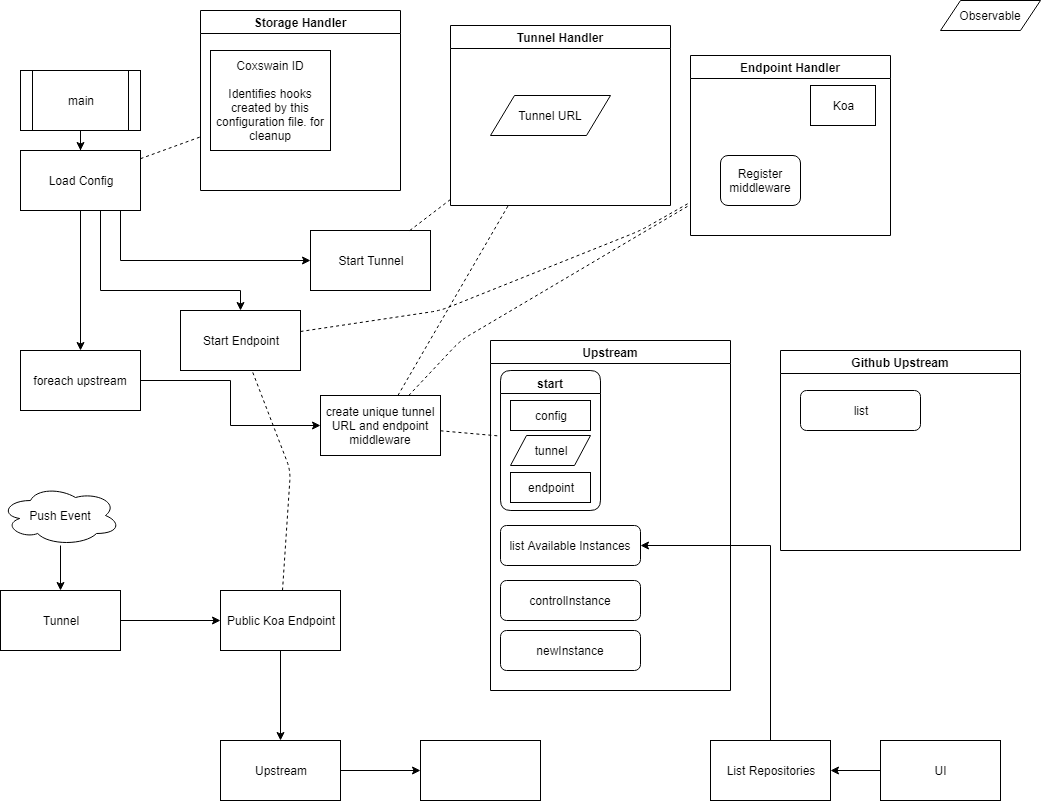

The diagram above was exported from draw.io. Its source (the exported page's mxGraphModel, read from the mxfile embedded in the PNG):
<mxGraphModel dx="1186" dy="804" grid="1" gridSize="10" guides="1" tooltips="1" connect="1" arrows="1" fold="1" page="1" pageScale="1" pageWidth="1100" pageHeight="850" background="#ffffff" math="0" shadow="0">
  <root>
    <mxCell id="0" />
    <mxCell id="1" parent="0" />
    <mxCell id="6" value="" style="edgeStyle=orthogonalEdgeStyle;rounded=0;html=1;jettySize=auto;orthogonalLoop=1;" parent="1" source="3" target="5" edge="1">
      <mxGeometry relative="1" as="geometry" />
    </mxCell>
    <mxCell id="34" style="edgeStyle=orthogonalEdgeStyle;rounded=0;html=1;jettySize=auto;orthogonalLoop=1;" edge="1" parent="1" source="3" target="35">
      <mxGeometry relative="1" as="geometry">
        <mxPoint x="200" y="250" as="targetPoint" />
        <Array as="points">
          <mxPoint x="170" y="260" />
        </Array>
      </mxGeometry>
    </mxCell>
    <mxCell id="39" style="edgeStyle=orthogonalEdgeStyle;rounded=0;html=1;jettySize=auto;orthogonalLoop=1;" edge="1" parent="1" source="3" target="38">
      <mxGeometry relative="1" as="geometry">
        <Array as="points">
          <mxPoint x="150" y="290" />
          <mxPoint x="290" y="290" />
        </Array>
      </mxGeometry>
    </mxCell>
    <mxCell id="3" value="Load Config&lt;br&gt;" style="rounded=0;whiteSpace=wrap;html=1;" parent="1" vertex="1">
      <mxGeometry x="70" y="150" width="120" height="60" as="geometry" />
    </mxCell>
    <mxCell id="69" value="" style="edgeStyle=orthogonalEdgeStyle;rounded=0;html=1;jettySize=auto;orthogonalLoop=1;" edge="1" parent="1" source="5" target="68">
      <mxGeometry relative="1" as="geometry" />
    </mxCell>
    <mxCell id="5" value="foreach upstream&lt;br&gt;" style="rounded=0;whiteSpace=wrap;html=1;" parent="1" vertex="1">
      <mxGeometry x="70" y="350" width="120" height="60" as="geometry" />
    </mxCell>
    <mxCell id="68" value="create unique tunnel URL and endpoint middleware&lt;br&gt;" style="rounded=0;whiteSpace=wrap;html=1;" vertex="1" parent="1">
      <mxGeometry x="370" y="395" width="120" height="60" as="geometry" />
    </mxCell>
    <mxCell id="20" value="" style="edgeStyle=orthogonalEdgeStyle;rounded=0;html=1;jettySize=auto;orthogonalLoop=1;" parent="1" source="16" target="19" edge="1">
      <mxGeometry relative="1" as="geometry" />
    </mxCell>
    <mxCell id="16" value="Push Event&lt;br&gt;" style="ellipse;shape=cloud;whiteSpace=wrap;html=1;fontFamily=Helvetica;fontSize=12;fontColor=#000000;align=center;strokeColor=#000000;fillColor=#ffffff;" parent="1" vertex="1">
      <mxGeometry x="50" y="485" width="120" height="60" as="geometry" />
    </mxCell>
    <mxCell id="22" value="" style="edgeStyle=orthogonalEdgeStyle;rounded=0;html=1;jettySize=auto;orthogonalLoop=1;" parent="1" source="19" target="21" edge="1">
      <mxGeometry relative="1" as="geometry" />
    </mxCell>
    <mxCell id="19" value="Tunnel" style="rounded=0;whiteSpace=wrap;html=1;" parent="1" vertex="1">
      <mxGeometry x="50" y="590" width="120" height="60" as="geometry" />
    </mxCell>
    <mxCell id="24" value="" style="edgeStyle=orthogonalEdgeStyle;rounded=0;html=1;jettySize=auto;orthogonalLoop=1;" parent="1" source="21" target="63" edge="1">
      <mxGeometry relative="1" as="geometry">
        <mxPoint x="330" y="730" as="targetPoint" />
      </mxGeometry>
    </mxCell>
    <mxCell id="21" value="Public Koa Endpoint" style="rounded=0;whiteSpace=wrap;html=1;" parent="1" vertex="1">
      <mxGeometry x="270" y="590" width="120" height="60" as="geometry" />
    </mxCell>
    <mxCell id="13" value="" style="edgeStyle=orthogonalEdgeStyle;rounded=0;html=1;jettySize=auto;orthogonalLoop=1;" parent="1" source="11" target="12" edge="1">
      <mxGeometry relative="1" as="geometry" />
    </mxCell>
    <mxCell id="11" value="UI" style="rounded=0;whiteSpace=wrap;html=1;" parent="1" vertex="1">
      <mxGeometry x="930" y="740" width="120" height="60" as="geometry" />
    </mxCell>
    <mxCell id="67" style="edgeStyle=orthogonalEdgeStyle;rounded=0;html=1;jettySize=auto;orthogonalLoop=1;" edge="1" parent="1" source="12" target="xtMMqMfhC_bSe4YdGlnV-38">
      <mxGeometry relative="1" as="geometry">
        <Array as="points">
          <mxPoint x="820" y="545" />
        </Array>
      </mxGeometry>
    </mxCell>
    <mxCell id="12" value="List Repositories" style="rounded=0;whiteSpace=wrap;html=1;" parent="1" vertex="1">
      <mxGeometry x="760" y="740" width="120" height="60" as="geometry" />
    </mxCell>
    <mxCell id="xtMMqMfhC_bSe4YdGlnV-27" value="Tunnel Handler" style="swimlane;startSize=23;comic=0;swimlaneLine=1;glass=0;" parent="1" vertex="1">
      <mxGeometry x="500" y="25" width="220" height="180" as="geometry" />
    </mxCell>
    <mxCell id="xtMMqMfhC_bSe4YdGlnV-29" value="Tunnel URL&lt;br&gt;" style="shape=parallelogram;perimeter=parallelogramPerimeter;whiteSpace=wrap;html=1;comic=0;rounded=0;" parent="xtMMqMfhC_bSe4YdGlnV-27" vertex="1">
      <mxGeometry x="40" y="70" width="120" height="40" as="geometry" />
    </mxCell>
    <mxCell id="xtMMqMfhC_bSe4YdGlnV-28" value="Storage Handler" style="swimlane;startSize=23;" parent="1" vertex="1">
      <mxGeometry x="250" y="10" width="200" height="180" as="geometry" />
    </mxCell>
    <mxCell id="xtMMqMfhC_bSe4YdGlnV-30" value="Coxswain ID&lt;br&gt;&lt;br&gt;Identifies hooks created by this configuration file. for cleanup&lt;br&gt;" style="rounded=0;whiteSpace=wrap;html=1;fontFamily=Helvetica;fontSize=12;fontColor=#000000;align=center;strokeColor=#000000;fillColor=#ffffff;" parent="xtMMqMfhC_bSe4YdGlnV-28" vertex="1">
      <mxGeometry x="10" y="40" width="120" height="100" as="geometry" />
    </mxCell>
    <mxCell id="xtMMqMfhC_bSe4YdGlnV-35" value="Observable" style="shape=parallelogram;perimeter=parallelogramPerimeter;whiteSpace=wrap;html=1;" parent="1" vertex="1">
      <mxGeometry x="990" width="100" height="30" as="geometry" />
    </mxCell>
    <mxCell id="xtMMqMfhC_bSe4YdGlnV-37" value="Upstream" style="swimlane;" parent="1" vertex="1">
      <mxGeometry x="540" y="340" width="240" height="350" as="geometry" />
    </mxCell>
    <mxCell id="47" value="start&lt;br&gt;" style="swimlane;fontFamily=Helvetica;fontSize=12;fontColor=#000000;align=center;strokeColor=#000000;fillColor=#ffffff;html=1;rounded=1;" vertex="1" parent="xtMMqMfhC_bSe4YdGlnV-37">
      <mxGeometry x="10" y="30" width="100" height="140" as="geometry" />
    </mxCell>
    <mxCell id="52" value="config" style="rounded=0;whiteSpace=wrap;html=1;" vertex="1" parent="47">
      <mxGeometry x="10" y="30" width="80" height="30" as="geometry" />
    </mxCell>
    <mxCell id="53" value="tunnel" style="shape=parallelogram;perimeter=parallelogramPerimeter;whiteSpace=wrap;html=1;fontFamily=Helvetica;fontSize=12;fontColor=#000000;align=center;strokeColor=#000000;fillColor=#ffffff;" vertex="1" parent="47">
      <mxGeometry x="10" y="65" width="80" height="30" as="geometry" />
    </mxCell>
    <mxCell id="58" value="endpoint" style="rounded=0;whiteSpace=wrap;html=1;" vertex="1" parent="47">
      <mxGeometry x="10" y="102" width="80" height="30" as="geometry" />
    </mxCell>
    <mxCell id="48" value="newInstance&lt;br&gt;" style="rounded=1;whiteSpace=wrap;html=1;" vertex="1" parent="xtMMqMfhC_bSe4YdGlnV-37">
      <mxGeometry x="10" y="290" width="140" height="40" as="geometry" />
    </mxCell>
    <mxCell id="72" value="controlInstance&lt;br&gt;" style="rounded=1;whiteSpace=wrap;html=1;" vertex="1" parent="xtMMqMfhC_bSe4YdGlnV-37">
      <mxGeometry x="10" y="240" width="140" height="40" as="geometry" />
    </mxCell>
    <mxCell id="xtMMqMfhC_bSe4YdGlnV-38" value="list Available Instances&lt;br&gt;" style="rounded=1;whiteSpace=wrap;html=1;" parent="xtMMqMfhC_bSe4YdGlnV-37" vertex="1">
      <mxGeometry x="10" y="185" width="140" height="40" as="geometry" />
    </mxCell>
    <mxCell id="xtMMqMfhC_bSe4YdGlnV-39" value="Github Upstream" style="swimlane;" parent="1" vertex="1">
      <mxGeometry x="830" y="350" width="240" height="200" as="geometry" />
    </mxCell>
    <mxCell id="xtMMqMfhC_bSe4YdGlnV-40" value="list&lt;br&gt;" style="rounded=1;whiteSpace=wrap;html=1;" parent="xtMMqMfhC_bSe4YdGlnV-39" vertex="1">
      <mxGeometry x="20" y="40" width="120" height="40" as="geometry" />
    </mxCell>
    <mxCell id="32" value="Endpoint Handler" style="swimlane;startSize=23;" vertex="1" parent="1">
      <mxGeometry x="740" y="55" width="200" height="180" as="geometry" />
    </mxCell>
    <mxCell id="33" value="Koa&lt;br&gt;" style="rounded=0;whiteSpace=wrap;html=1;fontFamily=Helvetica;fontSize=12;fontColor=#000000;align=center;strokeColor=#000000;fillColor=#ffffff;" vertex="1" parent="32">
      <mxGeometry x="120" y="30" width="65" height="40" as="geometry" />
    </mxCell>
    <mxCell id="40" value="Register middleware&lt;br&gt;" style="rounded=1;whiteSpace=wrap;html=1;fontFamily=Helvetica;fontSize=12;fontColor=#000000;align=center;strokeColor=#000000;fillColor=#ffffff;" vertex="1" parent="32">
      <mxGeometry x="30" y="100" width="80" height="50" as="geometry" />
    </mxCell>
    <mxCell id="35" value="Start Tunnel" style="rounded=0;whiteSpace=wrap;html=1;" vertex="1" parent="1">
      <mxGeometry x="360" y="230" width="120" height="60" as="geometry" />
    </mxCell>
    <mxCell id="37" style="edgeStyle=orthogonalEdgeStyle;rounded=0;html=1;exitX=0.5;exitY=1;jettySize=auto;orthogonalLoop=1;" edge="1" parent="1" source="36" target="3">
      <mxGeometry relative="1" as="geometry" />
    </mxCell>
    <mxCell id="36" value="main" style="shape=process;whiteSpace=wrap;html=1;backgroundOutline=1;" vertex="1" parent="1">
      <mxGeometry x="70" y="70" width="120" height="60" as="geometry" />
    </mxCell>
    <mxCell id="38" value="Start Endpoint" style="rounded=0;whiteSpace=wrap;html=1;" vertex="1" parent="1">
      <mxGeometry x="230" y="310" width="120" height="60" as="geometry" />
    </mxCell>
    <mxCell id="42" value="" style="endArrow=none;dashed=1;html=1;" edge="1" parent="1" source="35" target="xtMMqMfhC_bSe4YdGlnV-27">
      <mxGeometry width="50" height="50" relative="1" as="geometry">
        <mxPoint x="490" y="390" as="sourcePoint" />
        <mxPoint x="540" y="340" as="targetPoint" />
      </mxGeometry>
    </mxCell>
    <mxCell id="43" value="" style="endArrow=none;dashed=1;html=1;" edge="1" parent="1" source="38" target="32">
      <mxGeometry width="50" height="50" relative="1" as="geometry">
        <mxPoint x="430" y="380" as="sourcePoint" />
        <mxPoint x="480" y="330" as="targetPoint" />
        <Array as="points">
          <mxPoint x="490" y="310" />
          <mxPoint x="690" y="230" />
        </Array>
      </mxGeometry>
    </mxCell>
    <mxCell id="44" value="" style="endArrow=none;dashed=1;html=1;" edge="1" parent="1" source="3" target="xtMMqMfhC_bSe4YdGlnV-28">
      <mxGeometry width="50" height="50" relative="1" as="geometry">
        <mxPoint x="270" y="460" as="sourcePoint" />
        <mxPoint x="320" y="410" as="targetPoint" />
      </mxGeometry>
    </mxCell>
    <mxCell id="46" value="" style="endArrow=none;dashed=1;html=1;" edge="1" parent="1" source="68" target="47">
      <mxGeometry width="50" height="50" relative="1" as="geometry">
        <mxPoint x="370" y="490" as="sourcePoint" />
        <mxPoint x="420" y="440" as="targetPoint" />
      </mxGeometry>
    </mxCell>
    <mxCell id="62" value="" style="endArrow=none;dashed=1;html=1;" edge="1" parent="1" source="21" target="38">
      <mxGeometry width="50" height="50" relative="1" as="geometry">
        <mxPoint x="400" y="590" as="sourcePoint" />
        <mxPoint x="450" y="540" as="targetPoint" />
        <Array as="points">
          <mxPoint x="340" y="470" />
        </Array>
      </mxGeometry>
    </mxCell>
    <mxCell id="64" style="edgeStyle=orthogonalEdgeStyle;rounded=0;html=1;exitX=1;exitY=0.5;jettySize=auto;orthogonalLoop=1;" edge="1" parent="1" source="63" target="65">
      <mxGeometry relative="1" as="geometry">
        <mxPoint x="500" y="770" as="targetPoint" />
      </mxGeometry>
    </mxCell>
    <mxCell id="63" value="Upstream" style="rounded=0;whiteSpace=wrap;html=1;" vertex="1" parent="1">
      <mxGeometry x="270" y="740" width="120" height="60" as="geometry" />
    </mxCell>
    <mxCell id="65" value="" style="rounded=0;whiteSpace=wrap;html=1;" vertex="1" parent="1">
      <mxGeometry x="470" y="740" width="120" height="60" as="geometry" />
    </mxCell>
    <mxCell id="70" value="" style="endArrow=none;dashed=1;html=1;" edge="1" parent="1" source="68" target="xtMMqMfhC_bSe4YdGlnV-27">
      <mxGeometry width="50" height="50" relative="1" as="geometry">
        <mxPoint x="410" y="390" as="sourcePoint" />
        <mxPoint x="450" y="330" as="targetPoint" />
      </mxGeometry>
    </mxCell>
    <mxCell id="71" value="" style="endArrow=none;dashed=1;html=1;" edge="1" parent="1" source="68" target="32">
      <mxGeometry width="50" height="50" relative="1" as="geometry">
        <mxPoint x="470" y="390" as="sourcePoint" />
        <mxPoint x="510" y="330" as="targetPoint" />
        <Array as="points">
          <mxPoint x="510" y="340" />
        </Array>
      </mxGeometry>
    </mxCell>
  </root>
</mxGraphModel>